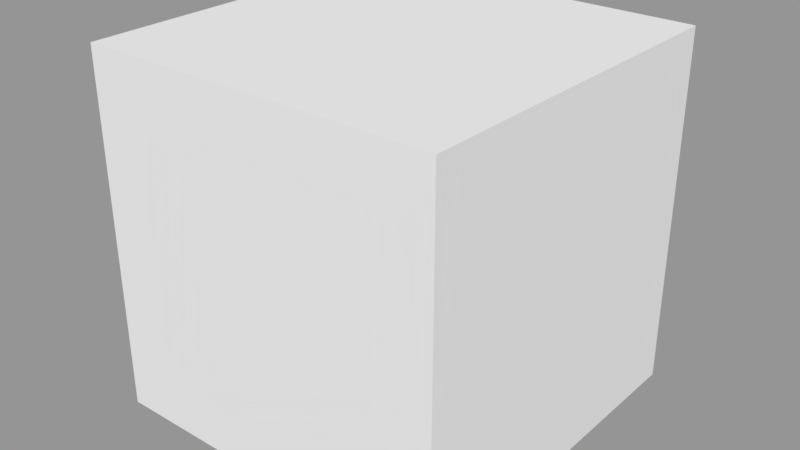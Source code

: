 # Source: cube.blend  (saved by Blender 2.79.0; exported with 4.5.12 LTS)
import bpy
from mathutils import Matrix  # noqa: F401  (used for matrix-valued properties, if any)

bpy.ops.wm.read_factory_settings(use_empty=True)
scene = bpy.context.scene
scene.name = 'Scene'

# ---- collections
col_collection_1 = bpy.data.collections.new('Collection 1'); scene.collection.children.link(col_collection_1)

# ---- materials (node trees are filled in below, after node groups)
mat_material = bpy.data.materials.new('Material')
mat_material.alpha_threshold = 0.0
mat_material.use_transparent_shadow = False
mat_material.roughness = 0.5
mat_material.line_color = (0.0, 0.0, 0.0, 1.0)

# ---- material node trees

# ---- meshes
me_cube = bpy.data.meshes.new('Cube')
me_cube.from_pydata([(1.002, 1.0, -1.0), (1.002, -1.0, -1.0), (-0.9975, -1.0, -1.0), (-0.9975, 1.0, -1.0), (1.0, 1.0, 1.0), (1.002, -1.0, 1.0), (-0.9975, -1.0, 1.0), (-0.9975, 1.0, 1.0)], [], [(1, 3, 0), (4, 6, 5), (0, 5, 1), (5, 2, 1), (2, 7, 3), (4, 3, 7), (1, 2, 3), (4, 7, 6), (0, 4, 5), (5, 6, 2), (2, 6, 7), (4, 0, 3)])
_uv = me_cube.uv_layers.new(name='UVMap')
_uv.uv.foreach_set('vector', [1.0, 0.0, 0.0, 1.0, 0.0, 0.0, 0.6572, 0.5142, 0.3428, 0.9858, 0.3428, 0.5142, 0.0, 0.0, -1.0, 1.0, -1.0, 0.0, 1.0, 0.0, 0.0, 1.0, 0.0, 0.0, 0.0, 0.0, 1.0, 1.0, 0.0, 1.0, 0.3428, 0.01415, 0.6572, 0.4858, 0.3428, 0.4858, 1.0, 0.0, 1.0, 1.0, 0.0, 1.0, 0.6572, 0.5142, 0.6572, 0.9858, 0.3428, 0.9858, 0.0, 0.0, -2.384e-07, 1.0, -1.0, 1.0, 1.0, 0.0, 1.0, 1.0, 0.0, 1.0, 0.0, 0.0, 1.0, 0.0, 1.0, 1.0, 0.3428, 0.01415, 0.6572, 0.01415, 0.6572, 0.4858])
_ca = me_cube.color_attributes.new('Col', 'BYTE_COLOR', 'CORNER')
_ca.data.foreach_set('color', [1.0, 1.0, 1.0, 1.0, 1.0, 1.0, 1.0, 1.0, 1.0, 1.0, 1.0, 1.0, 1.0, 1.0, 1.0, 1.0, 1.0, 1.0, 1.0, 1.0, 1.0, 1.0, 1.0, 1.0, 1.0, 1.0, 1.0, 1.0, 1.0, 1.0, 1.0, 1.0, 1.0, 1.0, 1.0, 1.0, 1.0, 1.0, 1.0, 1.0, 1.0, 1.0, 1.0, 1.0, 1.0, 1.0, 1.0, 1.0, 1.0, 1.0, 1.0, 1.0, 1.0, 1.0, 1.0, 1.0, 1.0, 1.0, 1.0, 1.0, 1.0, 1.0, 1.0, 1.0, 1.0, 1.0, 1.0, 1.0, 1.0, 1.0, 1.0, 1.0, 1.0, 1.0, 1.0, 1.0, 1.0, 1.0, 1.0, 1.0, 1.0, 1.0, 1.0, 1.0, 1.0, 1.0, 1.0, 1.0, 1.0, 1.0, 1.0, 1.0, 1.0, 1.0, 1.0, 1.0, 1.0, 1.0, 1.0, 1.0, 1.0, 1.0, 1.0, 1.0, 1.0, 1.0, 1.0, 1.0, 1.0, 1.0, 1.0, 1.0, 1.0, 1.0, 1.0, 1.0, 1.0, 1.0, 1.0, 1.0, 1.0, 1.0, 1.0, 1.0, 1.0, 1.0, 1.0, 1.0, 1.0, 1.0, 1.0, 1.0, 1.0, 1.0, 1.0, 1.0, 1.0, 1.0, 1.0, 1.0, 1.0, 1.0, 1.0, 1.0])
me_cube.materials.append(mat_material)
me_cube.use_remesh_preserve_volume = False
me_cube.use_remesh_preserve_attributes = False
me_cube.use_mirror_vertex_groups = False
me_cube.update()

# ---- objects
ob_cube = bpy.data.objects.new('Cube', me_cube)

# ---- transforms, parenting, visibility, modifiers, constraints
ob_cube.location = (0.0, 0.0, 0.0)
ob_cube.lock_rotations_4d = False
ob_cube.empty_display_type = 'ARROWS'
ob_cube.lineart.crease_threshold = 0.0

# ---- collection membership
col_collection_1.objects.link(ob_cube)

# ---- scene / render settings (as saved in the file)
scene.frame_start = 1; scene.frame_end = 250; scene.frame_set(1)
scene.render.engine = 'BLENDER_EEVEE_NEXT'
scene.render.resolution_percentage = 50
scene.render.dither_intensity = 0.0
scene.cycles.use_denoising = False
scene.cycles.samples = 128
scene.cycles.sampling_pattern = 'TABULATED_SOBOL'
scene.cycles.use_adaptive_sampling = False
scene.cycles.use_light_tree = False
scene.cycles.blur_glossy = 0.0
scene.cycles.sample_clamp_indirect = 0.0
scene.view_settings.view_transform = 'Standard'
bpy.context.view_layer.update()

# ---- added for rendering (the .blend has no active camera and no usable light): camera, sun + grey world if the file has none
cam_auto = bpy.data.cameras.new('AutoCamera')
cam_auto.lens = 50.0
cam_auto.sensor_width = 36.0
cam_auto.clip_end = 1000.0
ob_auto_camera = bpy.data.objects.new('AutoCamera', cam_auto)
scene.collection.objects.link(ob_auto_camera)
ob_auto_camera.location = (3.20755, -3.84609, 2.56406)
ob_auto_camera.rotation_euler = (1.09748, -7.21219e-08, 0.694738)
scene.camera = ob_auto_camera
light_auto_sun = bpy.data.lights.new('AutoSun', 'SUN')
light_auto_sun.energy = 3.0
light_auto_sun.angle = 0.0523599
ob_auto_sun = bpy.data.objects.new('AutoSun', light_auto_sun)
scene.collection.objects.link(ob_auto_sun)
ob_auto_sun.rotation_euler = (0.872665, 0.174533, 0.523599)
if scene.world is None:
    world_auto = bpy.data.worlds.new('AutoWorld')
    world_auto.color = (0.3, 0.3, 0.3)
    scene.world = world_auto
bpy.context.view_layer.update()
